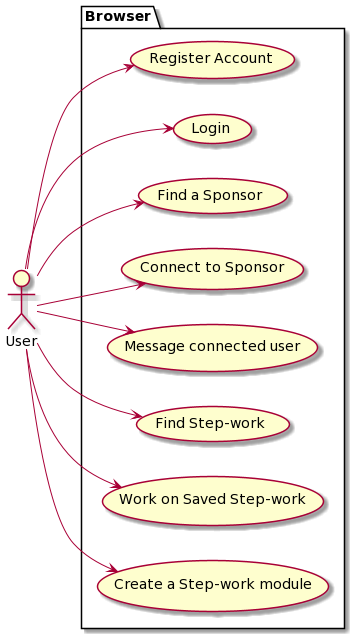

The diagram above was rendered by PlantUML. Its source (embedded in the PNG):
@startuml
left to right direction
actor User as g
package Browser {
  usecase "Register Account" as UC01
  usecase "Login" as UC02
  usecase "Find a Sponsor" as UC03
  usecase "Connect to Sponsor" as UC04
  usecase "Message connected user" as UC05
  usecase "Find Step-work" as UC06
  usecase "Work on Saved Step-work" as UC07
  usecase "Create a Step-work module" as UC08
}
g --> UC01
g --> UC02
g --> UC03
g --> UC04
g --> UC05
g --> UC06
g --> UC07
g --> UC08
@enduml